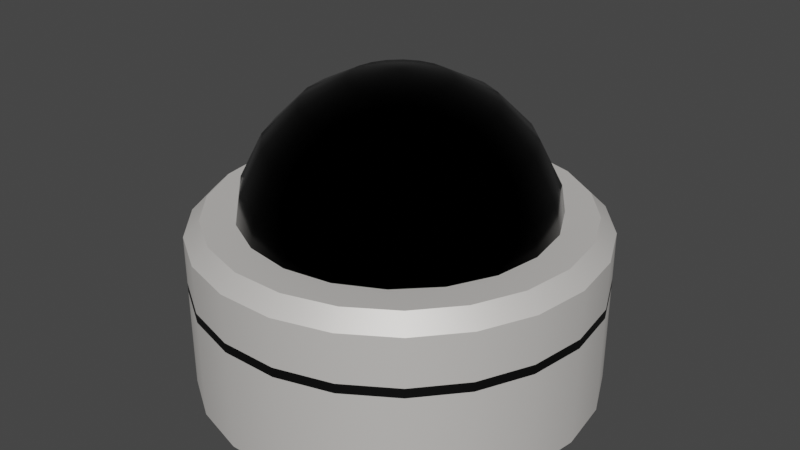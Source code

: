 # Source: FireAlarm2.blend  (saved by Blender 3.0.42; exported with 4.5.12 LTS)
import bpy
from mathutils import Matrix  # noqa: F401  (used for matrix-valued properties, if any)

bpy.ops.wm.read_factory_settings(use_empty=True)
scene = bpy.context.scene
scene.name = 'Scene'

# ---- collections
col_collection = bpy.data.collections.new('Collection'); scene.collection.children.link(col_collection)

# ---- materials (node trees are filled in below, after node groups)
mat_black_reflect = bpy.data.materials.new('black reflect')
mat_black_reflect.use_transparent_shadow = False
mat_black_reflect.diffuse_color = (0.0, 0.0, 0.0, 1.0)
mat_black_reflect.roughness = 0.2
mat_black_reflect.specular_intensity = 1.0
mat_black_reflect.metallic = 1.0
mat_metal_2 = bpy.data.materials.new('metal_2')
mat_metal_2.use_transparent_shadow = False
mat_metal_2.diffuse_color = (0.9082, 0.879, 0.8458, 1.0)
mat_metal_2.roughness = 0.5528
mat_metal_2.specular_intensity = 0.0
mat_metal_2.metallic = 0.5
mat_black_matt = bpy.data.materials.new('black matt')
mat_black_matt.use_transparent_shadow = False
mat_black_matt.diffuse_color = (0.03, 0.03, 0.03, 1.0)
mat_black_matt.roughness = 0.5528
mat_black_matt.specular_intensity = 1.0
mat_black_matt.metallic = 1.0

# ---- material node trees
mat_black_reflect.use_nodes = True; mat_black_reflect.node_tree.nodes.clear()
_N = mat_black_reflect.node_tree.nodes; _L = mat_black_reflect.node_tree.links
n0 = _N.new('ShaderNodeBsdfPrincipled'); n0.name = 'Principled BSDF'; n0.location = (10, 300)
n0.distribution = 'GGX'
n0.subsurface_method = 'RANDOM_WALK_SKIN'
n0.inputs[0].default_value = (0.0, 0.0, 0.0, 1.0)
n0.inputs[1].default_value = 1.0
n0.inputs[2].default_value = 0.2
n0.inputs[3].default_value = 1.45
n0.inputs[13].default_value = 1.0
n0.inputs[27].default_value = (0.0, 0.0, 0.0, 1.0)
n0.inputs[28].default_value = 1.0
n1 = _N.new('ShaderNodeOutputMaterial'); n1.name = 'Material Output'; n1.location = (300, 300)
n2 = _N.new('ShaderNodeNormalMap'); n2.name = 'Normal Map'; n2.location = (-300, -300)
n2.label = 'Normal/Map'
_L.new(n0.outputs[0], n1.inputs[0])
_L.new(n2.outputs[0], n0.inputs[5])
n1.is_active_output = True
mat_metal_2.use_nodes = True; mat_metal_2.node_tree.nodes.clear()
_N = mat_metal_2.node_tree.nodes; _L = mat_metal_2.node_tree.links
n0 = _N.new('ShaderNodeBsdfPrincipled'); n0.name = 'Principled BSDF'; n0.location = (10, 300)
n0.distribution = 'GGX'
n0.subsurface_method = 'RANDOM_WALK_SKIN'
n0.inputs[0].default_value = (0.9082, 0.879, 0.8458, 1.0)
n0.inputs[1].default_value = 0.5
n0.inputs[2].default_value = 0.5528
n0.inputs[3].default_value = 1.45
n0.inputs[13].default_value = 0.0
n0.inputs[27].default_value = (0.0, 0.0, 0.0, 1.0)
n0.inputs[28].default_value = 1.0
n1 = _N.new('ShaderNodeOutputMaterial'); n1.name = 'Material Output'; n1.location = (300, 300)
n2 = _N.new('ShaderNodeNormalMap'); n2.name = 'Normal Map'; n2.location = (-300, -300)
n2.label = 'Normal/Map'
_L.new(n0.outputs[0], n1.inputs[0])
_L.new(n2.outputs[0], n0.inputs[5])
n1.is_active_output = True
mat_black_matt.use_nodes = True; mat_black_matt.node_tree.nodes.clear()
_N = mat_black_matt.node_tree.nodes; _L = mat_black_matt.node_tree.links
n0 = _N.new('ShaderNodeBsdfPrincipled'); n0.name = 'Principled BSDF'; n0.location = (10, 300)
n0.distribution = 'GGX'
n0.subsurface_method = 'RANDOM_WALK_SKIN'
n0.inputs[0].default_value = (0.03, 0.03, 0.03, 1.0)
n0.inputs[1].default_value = 1.0
n0.inputs[2].default_value = 0.5528
n0.inputs[3].default_value = 1.45
n0.inputs[13].default_value = 1.0
n0.inputs[27].default_value = (0.0, 0.0, 0.0, 1.0)
n0.inputs[28].default_value = 1.0
n1 = _N.new('ShaderNodeOutputMaterial'); n1.name = 'Material Output'; n1.location = (300, 300)
n2 = _N.new('ShaderNodeNormalMap'); n2.name = 'Normal Map'; n2.location = (-300, -300)
n2.label = 'Normal/Map'
_L.new(n0.outputs[0], n1.inputs[0])
_L.new(n2.outputs[0], n0.inputs[5])
n1.is_active_output = True

# ---- world
world_world = bpy.data.worlds.new('World'); scene.world = world_world
world_world.use_nodes = True; world_world.node_tree.nodes.clear()
_N = world_world.node_tree.nodes; _L = world_world.node_tree.links
n0 = _N.new('ShaderNodeOutputWorld'); n0.name = 'World Output'; n0.location = (300, 300)
n1 = _N.new('ShaderNodeBackground'); n1.name = 'Background'; n1.location = (10, 300)
n1.inputs[0].default_value = (0.05088, 0.05088, 0.05088, 1.0)
_L.new(n1.outputs[0], n0.inputs[0])
n0.is_active_output = True
world_world.color = (0.05088, 0.05088, 0.05088)
world_world.use_sun_shadow = False
world_world.sun_shadow_jitter_overblur = 0.0

# ---- meshes
me_mesh_769 = bpy.data.meshes.new('Mesh.769')
me_mesh_769.from_pydata([(0.03244, -0.02541, 10.67), (5.439, -0.02541, 5.26), (5.175, 1.645, 5.26), (4.407, 3.153, 5.26), (3.211, 4.349, 5.26), (1.703, 5.117, 5.26), (0.03244, 5.382, 5.26), (-1.638, 5.117, 5.26), (-3.146, 4.349, 5.26), (-4.342, 3.153, 5.26), (-5.11, 1.645, 5.26), (-5.374, -0.02541, 5.26), (-5.11, -1.696, 5.26), (-4.342, -3.204, 5.26), (-3.146, -4.4, 5.26), (-1.638, -5.168, 5.26), (0.03244, -5.432, 5.26), (1.703, -5.168, 5.26), (3.211, -4.4, 5.26), (4.407, -3.204, 5.26), (5.175, -1.696, 5.26), (5.175, -0.02541, 6.931), (4.923, 1.564, 6.931), (4.193, 2.997, 6.931), (3.055, 4.135, 6.931), (1.621, 4.865, 6.931), (0.03244, 5.117, 6.931), (-1.557, 4.865, 6.931), (-2.99, 4.135, 6.931), (-4.128, 2.997, 6.931), (-4.858, 1.564, 6.931), (-5.11, -0.02541, 6.931), (-4.858, -1.614, 6.931), (-4.128, -3.048, 6.931), (-2.99, -4.186, 6.931), (-1.557, -4.916, 6.931), (0.03244, -5.168, 6.931), (1.621, -4.916, 6.931), (3.055, -4.186, 6.931), (4.193, -3.048, 6.931), (4.923, -1.614, 6.931), (4.407, -0.02541, 8.438), (4.193, 1.326, 8.438), (3.571, 2.546, 8.438), (2.604, 3.513, 8.438), (1.384, 4.135, 8.438), (0.03244, 4.349, 8.438), (-1.319, 4.135, 8.438), (-2.539, 3.513, 8.438), (-3.506, 2.546, 8.438), (-4.128, 1.326, 8.438), (-4.342, -0.02541, 8.438), (-4.128, -1.377, 8.438), (-3.506, -2.597, 8.438), (-2.539, -3.564, 8.438), (-1.319, -4.186, 8.438), (0.03244, -4.4, 8.438), (1.384, -4.186, 8.438), (2.604, -3.564, 8.438), (3.571, -2.597, 8.438), (4.193, -1.377, 8.438), (3.211, -0.02541, 9.634), (3.055, 0.9567, 9.634), (2.604, 1.843, 9.634), (1.9, 2.546, 9.634), (1.015, 2.997, 9.634), (0.03244, 3.153, 9.634), (-0.9497, 2.997, 9.634), (-1.836, 2.546, 9.634), (-2.539, 1.843, 9.634), (-2.99, 0.9567, 9.634), (-3.146, -0.02541, 9.634), (-2.99, -1.008, 9.634), (-2.539, -1.893, 9.634), (-1.836, -2.597, 9.634), (-0.9497, -3.048, 9.634), (0.03244, -3.204, 9.634), (1.015, -3.048, 9.634), (1.9, -2.597, 9.634), (2.604, -1.893, 9.634), (3.055, -1.008, 9.634), (1.703, -0.02541, 10.4), (1.621, 0.4909, 10.4), (1.384, 0.9567, 10.4), (1.015, 1.326, 10.4), (0.5488, 1.564, 10.4), (0.03244, 1.645, 10.4), (-0.4839, 1.564, 10.4), (-0.9497, 1.326, 10.4), (-1.319, 0.9567, 10.4), (-1.557, 0.4909, 10.4), (-1.638, -0.02541, 10.4), (-1.557, -0.5417, 10.4), (-1.319, -1.008, 10.4), (-0.9497, -1.377, 10.4), (-0.4839, -1.614, 10.4), (0.03244, -1.696, 10.4), (0.5488, -1.614, 10.4), (1.015, -1.377, 10.4), (1.384, -1.008, 10.4), (1.621, -0.5417, 10.4), (0.03244, -0.02541, 6.0), (-6.122, -1.833, 6.0), (-6.918, -0.02541, -4.779e-07), (-6.636, 1.933, -3.924e-07), (-5.814, 3.732, -3.137e-07), (-4.519, 5.227, -2.484e-07), (-2.855, 6.297, -2.016e-07), (-0.9567, 6.854, 2.996e-07), (1.022, 6.854, 2.996e-07), (2.92, 6.297, 2.752e-07), (4.584, 5.227, 7.053e-07), (5.879, 3.732, 6.4e-07), (6.701, 1.933, 5.613e-07), (6.982, -0.02541, 4.757e-07), (6.701, -1.983, 3.901e-07), (5.879, -3.783, 3.115e-07), (4.584, -5.278, 2.461e-07), (2.92, -6.347, -2.775e-07), (1.022, -6.905, -3.018e-07), (-0.9567, -6.905, -3.018e-07), (-2.855, -6.347, -7.543e-07), (-4.519, -5.278, -7.075e-07), (-5.814, -3.783, -6.422e-07), (-6.636, -1.983, -5.635e-07), (-6.122, 1.782, 6.0), (-6.918, -0.02541, 5.47), (-5.364, 3.443, 6.0), (-6.636, 1.933, 5.47), (-6.636, -1.983, 5.47), (-4.168, 4.822, 6.0), (-5.814, 3.732, 5.47), (-2.632, 5.809, 6.0), (-4.519, 5.227, 5.47), (-0.8805, 6.324, 6.0), (-2.855, 6.297, 5.47), (0.9453, 6.324, 6.0), (-0.9567, 6.854, 5.47), (1.022, 6.854, 5.47), (2.697, 5.809, 6.0), (4.233, 4.822, 6.0), (2.92, 6.297, 5.47), (4.584, 5.227, 5.47), (5.429, 3.443, 6.0), (6.187, 1.782, 6.0), (5.879, 3.732, 5.47), (6.701, 1.933, 5.47), (6.447, -0.02541, 6.0), (6.982, -0.02541, 5.47), (6.187, -1.833, 6.0), (4.233, -4.873, 6.0), (5.429, -3.493, 6.0), (6.701, -1.983, 5.47), (2.697, -5.86, 6.0), (4.584, -5.278, 5.47), (5.879, -3.783, 5.47), (2.92, -6.347, 5.47), (0.9453, -6.375, 6.0), (-2.632, -5.86, 6.0), (1.022, -6.905, 5.47), (-0.8805, -6.375, 6.0), (-2.855, -6.347, 5.47), (-4.168, -4.873, 6.0), (-0.9567, -6.905, 5.47), (-4.519, -5.278, 5.47), (-5.364, -3.493, 6.0), (-6.382, -0.02541, 6.0), (-5.814, -3.783, 5.47), (-6.918, -0.02541, 3.481), (-6.918, -0.02541, 3.808), (-6.636, 1.933, 3.481), (-6.636, 1.933, 3.808), (-5.814, 3.732, 3.481), (-5.814, 3.732, 3.808), (-4.519, 5.227, 3.481), (-4.519, 5.227, 3.808), (-2.855, 6.297, 3.481), (-2.855, 6.297, 3.808), (-0.9567, 6.854, 3.481), (-0.9567, 6.854, 3.808), (1.022, 6.854, 3.481), (1.022, 6.854, 3.808), (2.92, 6.297, 3.481), (2.92, 6.297, 3.808), (4.584, 5.227, 3.481), (4.584, 5.227, 3.808), (5.879, 3.732, 3.481), (5.879, 3.732, 3.808), (6.701, 1.933, 3.481), (6.701, 1.933, 3.808), (6.982, -0.02541, 3.481), (6.982, -0.02541, 3.808), (6.701, -1.983, 3.481), (6.701, -1.983, 3.808), (5.879, -3.783, 3.481), (5.879, -3.783, 3.808), (4.584, -5.278, 3.481), (4.584, -5.278, 3.808), (2.92, -6.347, 3.481), (2.92, -6.347, 3.808), (1.022, -6.905, 3.481), (1.022, -6.905, 3.808), (-0.9567, -6.905, 3.481), (-0.9567, -6.905, 3.808), (-2.855, -6.347, 3.481), (-2.855, -6.347, 3.808), (-4.519, -5.278, 3.481), (-4.519, -5.278, 3.808), (-5.814, -3.783, 3.481), (-5.814, -3.783, 3.808), (-6.636, -1.983, 3.481), (-6.636, -1.983, 3.808), (0.03244, -0.02541, 5.26), (3.725e-09, -1.863e-09, -8.142e-17)], [], [(213, 104, 105), (213, 103, 104), (213, 124, 103), (213, 123, 124), (213, 122, 123), (213, 121, 122), (213, 120, 121), (213, 119, 120), (213, 118, 119), (213, 117, 118), (213, 116, 117), (213, 115, 116), (213, 114, 115), (212, 7, 6), (212, 8, 7), (212, 9, 8), (212, 10, 9), (212, 11, 10), (212, 12, 11), (212, 13, 12), (212, 14, 13), (212, 15, 14), (212, 16, 15), (212, 17, 16), (2, 22, 21, 1), (3, 23, 22, 2), (4, 24, 23, 3), (5, 25, 24, 4), (6, 26, 25, 5), (7, 27, 26, 6), (8, 28, 27, 7), (9, 29, 28, 8), (10, 30, 29, 9), (11, 31, 30, 10), (12, 32, 31, 11), (13, 33, 32, 12), (14, 34, 33, 13), (15, 35, 34, 14), (16, 36, 35, 15), (17, 37, 36, 16), (18, 38, 37, 17), (19, 39, 38, 18), (20, 40, 39, 19), (1, 21, 40, 20), (22, 42, 41, 21), (23, 43, 42, 22), (24, 44, 43, 23), (25, 45, 44, 24), (26, 46, 45, 25), (27, 47, 46, 26), (28, 48, 47, 27), (29, 49, 48, 28), (30, 50, 49, 29), (31, 51, 50, 30), (32, 52, 51, 31), (33, 53, 52, 32), (34, 54, 53, 33), (35, 55, 54, 34), (36, 56, 55, 35), (37, 57, 56, 36), (38, 58, 57, 37), (39, 59, 58, 38), (40, 60, 59, 39), (21, 41, 60, 40), (42, 62, 61, 41), (43, 63, 62, 42), (44, 64, 63, 43), (45, 65, 64, 44), (46, 66, 65, 45), (47, 67, 66, 46), (48, 68, 67, 47), (49, 69, 68, 48), (50, 70, 69, 49), (51, 71, 70, 50), (52, 72, 71, 51), (53, 73, 72, 52), (54, 74, 73, 53), (55, 75, 74, 54), (56, 76, 75, 55), (57, 77, 76, 56), (58, 78, 77, 57), (59, 79, 78, 58), (60, 80, 79, 59), (41, 61, 80, 60), (62, 82, 81, 61), (63, 83, 82, 62), (64, 84, 83, 63), (65, 85, 84, 64), (66, 86, 85, 65), (67, 87, 86, 66), (68, 88, 87, 67), (69, 89, 88, 68), (70, 90, 89, 69), (71, 91, 90, 70), (72, 92, 91, 71), (73, 93, 92, 72), (74, 94, 93, 73), (75, 95, 94, 74), (76, 96, 95, 75), (77, 97, 96, 76), (78, 98, 97, 77), (79, 99, 98, 78), (80, 100, 99, 79), (61, 81, 100, 80), (0, 81, 82), (0, 82, 83), (0, 83, 84), (0, 84, 85), (0, 85, 86), (0, 86, 87), (0, 87, 88), (0, 88, 89), (0, 89, 90), (0, 90, 91), (0, 91, 92), (0, 92, 93), (0, 93, 94), (0, 94, 95), (0, 95, 96), (0, 96, 97), (0, 97, 98), (0, 98, 99), (0, 99, 100), (0, 100, 81), (125, 166, 101), (128, 171, 169, 126), (125, 128, 126, 166), (127, 125, 101), (131, 173, 171, 128), (127, 131, 128, 125), (130, 127, 101), (133, 175, 173, 131), (130, 133, 131, 127), (132, 130, 101), (135, 177, 175, 133), (132, 135, 133, 130), (134, 132, 101), (137, 179, 177, 135), (134, 137, 135, 132), (136, 134, 101), (138, 181, 179, 137), (136, 138, 137, 134), (139, 136, 101), (141, 183, 181, 138), (139, 141, 138, 136), (140, 139, 101), (142, 185, 183, 141), (140, 142, 141, 139), (143, 140, 101), (145, 187, 185, 142), (143, 145, 142, 140), (144, 143, 101), (146, 189, 187, 145), (144, 146, 145, 143), (147, 144, 101), (148, 191, 189, 146), (147, 148, 146, 144), (149, 147, 101), (152, 193, 191, 148), (149, 152, 148, 147), (151, 149, 101), (155, 195, 193, 152), (151, 155, 152, 149), (150, 151, 101), (154, 197, 195, 155), (150, 154, 155, 151), (153, 150, 101), (156, 199, 197, 154), (153, 156, 154, 150), (157, 153, 101), (159, 201, 199, 156), (157, 159, 156, 153), (160, 157, 101), (163, 203, 201, 159), (160, 163, 159, 157), (158, 160, 101), (161, 205, 203, 163), (158, 161, 163, 160), (162, 158, 101), (164, 207, 205, 161), (162, 164, 161, 158), (165, 162, 101), (167, 209, 207, 164), (165, 167, 164, 162), (102, 165, 101), (129, 211, 209, 167), (102, 129, 167, 165), (166, 102, 101), (126, 169, 211, 129), (166, 126, 129, 102), (171, 170, 168, 169), (170, 104, 103, 168), (173, 172, 170, 171), (172, 105, 104, 170), (175, 174, 172, 173), (174, 106, 105, 172), (177, 176, 174, 175), (176, 107, 106, 174), (179, 178, 176, 177), (178, 108, 107, 176), (181, 180, 178, 179), (180, 109, 108, 178), (183, 182, 180, 181), (182, 110, 109, 180), (185, 184, 182, 183), (184, 111, 110, 182), (187, 186, 184, 185), (186, 112, 111, 184), (189, 188, 186, 187), (188, 113, 112, 186), (191, 190, 188, 189), (190, 114, 113, 188), (193, 192, 190, 191), (192, 115, 114, 190), (195, 194, 192, 193), (194, 116, 115, 192), (197, 196, 194, 195), (196, 117, 116, 194), (199, 198, 196, 197), (198, 118, 117, 196), (201, 200, 198, 199), (200, 119, 118, 198), (203, 202, 200, 201), (202, 120, 119, 200), (205, 204, 202, 203), (204, 121, 120, 202), (207, 206, 204, 205), (206, 122, 121, 204), (209, 208, 206, 207), (208, 123, 122, 206), (211, 210, 208, 209), (210, 124, 123, 208), (169, 168, 210, 211), (168, 103, 124, 210), (212, 18, 17), (212, 19, 18), (212, 20, 19), (212, 1, 20), (212, 2, 1), (212, 3, 2), (212, 4, 3), (212, 5, 4), (212, 6, 5), (213, 113, 114), (213, 112, 113), (213, 111, 112), (213, 110, 111), (213, 109, 110), (213, 108, 109), (213, 107, 108), (213, 106, 107), (213, 105, 106)])
me_mesh_769.polygons.foreach_set('use_smooth', [True] * 252)
me_mesh_769.polygons.foreach_set('material_index', [0, 0, 0, 0, 0, 0, 0, 0, 0, 0, 0, 0, 0, 0, 0, 0, 0, 0, 0, 0, 0, 0, 0, 0, 0, 0, 0, 0, 0, 0, 0, 0, 0, 0, 0, 0, 0, 0, 0, 0, 0, 0, 0, 0, 0, 0, 0, 0, 0, 0, 0, 0, 0, 0, 0, 0, 0, 0, 0, 0, 0, 0, 0, 0, 0, 0, 0, 0, 0, 0, 0, 0, 0, 0, 0, 0, 0, 0, 0, 0, 0, 0, 0, 0, 0, 0, 0, 0, 0, 0, 0, 0, 0, 0, 0, 0, 0, 0, 0, 0, 0, 0, 0, 0, 0, 0, 0, 0, 0, 0, 0, 0, 0, 0, 0, 0, 0, 0, 0, 0, 0, 0, 0, 0, 1, 1, 1, 1, 1, 1, 1, 1, 1, 1, 1, 1, 1, 1, 1, 1, 1, 1, 1, 1, 1, 1, 1, 1, 1, 1, 1, 1, 1, 1, 1, 1, 1, 1, 1, 1, 1, 1, 1, 1, 1, 1, 1, 1, 1, 1, 1, 1, 1, 1, 1, 1, 1, 1, 1, 1, 1, 1, 1, 1, 1, 1, 1, 1, 1, 1, 2, 1, 2, 1, 2, 1, 2, 1, 2, 1, 2, 1, 2, 1, 2, 1, 2, 1, 2, 1, 2, 1, 2, 1, 2, 1, 2, 1, 2, 1, 2, 1, 2, 1, 2, 1, 2, 1, 2, 1, 2, 1, 2, 1, 0, 0, 0, 0, 0, 0, 0, 0, 0, 0, 0, 0, 0, 0, 0, 0, 0, 0])
_k = set([(1, 2), (1, 20), (2, 3), (3, 4), (4, 5), (5, 6), (6, 7), (7, 8), (8, 9), (9, 10), (10, 11), (11, 12), (12, 13), (13, 14), (14, 15), (15, 16), (16, 17), (17, 18), (18, 19), (19, 20), (102, 165), (102, 166), (103, 104), (103, 124), (104, 105), (105, 106), (106, 107), (107, 108), (108, 109), (109, 110), (110, 111), (111, 112), (112, 113), (113, 114), (114, 115), (115, 116), (116, 117), (117, 118), (118, 119), (119, 120), (120, 121), (121, 122), (122, 123), (123, 124), (125, 127), (125, 166), (126, 128), (126, 129), (127, 130), (128, 131), (129, 167), (130, 132), (131, 133), (132, 134), (133, 135), (134, 136), (135, 137), (136, 139), (137, 138), (138, 141), (139, 140), (140, 143), (141, 142), (142, 145), (143, 144), (144, 147), (145, 146), (146, 148), (147, 149), (148, 152), (149, 151), (150, 151), (150, 153), (152, 155), (153, 157), (154, 155), (154, 156), (156, 159), (157, 160), (158, 160), (158, 162), (159, 163), (161, 163), (161, 164), (162, 165), (164, 167)])
me_mesh_769.attributes.new('sharp_edge', 'BOOLEAN', 'EDGE').data.foreach_set('value', [ (min(e.vertices), max(e.vertices)) in _k for e in me_mesh_769.edges])
_uv = me_mesh_769.uv_layers.new(name='UVW')
_uv.uv.foreach_set('vector', [0.148, 0.3376, 0.02025, 0.3577, 0.07937, 0.2269, 0.1169, 0.4444, 0.0, 0.5, 0.02025, 0.3577, 0.1169, 0.5556, 0.02025, 0.6423, 0.0, 0.5, 0.148, 0.6624, 0.07937, 0.7731, 0.02025, 0.6423, 0.2075, 0.756, 0.1726, 0.8818, 0.07937, 0.7731, 0.2908, 0.8289, 0.2923, 0.9595, 0.1726, 0.8818, 0.391, 0.8751, 0.4288, 1.0, 0.2923, 0.9595, 0.5, 0.891, 0.5712, 1.0, 0.4288, 1.0, 0.609, 0.8751, 0.7077, 0.9595, 0.5712, 1.0, 0.7092, 0.8289, 0.8274, 0.8818, 0.7077, 0.9595, 0.7925, 0.756, 0.9206, 0.7731, 0.8274, 0.8818, 0.852, 0.6624, 0.9797, 0.6423, 0.9206, 0.7731, 0.8831, 0.5556, 1.0, 0.5, 0.9797, 0.6423, 0.8508, 0.5556, 0.9755, 0.6545, 1.0, 0.5, 0.8164, 0.6612, 0.9045, 0.7939, 0.9755, 0.6545, 0.7511, 0.7511, 0.7939, 0.9045, 0.9045, 0.7939, 0.6612, 0.8164, 0.6545, 0.9755, 0.7939, 0.9045, 0.5556, 0.8508, 0.5, 1.0, 0.6545, 0.9755, 0.4444, 0.8508, 0.3455, 0.9755, 0.5, 1.0, 0.3388, 0.8164, 0.2061, 0.9045, 0.3455, 0.9755, 0.2489, 0.7511, 0.09549, 0.7939, 0.2061, 0.9045, 0.1836, 0.6612, 0.02447, 0.6545, 0.09549, 0.7939, 0.1492, 0.5556, 0.0, 0.5, 0.02447, 0.6545, 0.1492, 0.4444, 0.02447, 0.3455, 0.0, 0.5, 0.05, 0.5, 0.05, 0.6, 0.0, 0.6, 0.0, 0.5, 0.1, 0.5, 0.1, 0.6, 0.05, 0.6, 0.05, 0.5, 0.15, 0.5, 0.15, 0.6, 0.1, 0.6, 0.1, 0.5, 0.2, 0.5, 0.2, 0.6, 0.15, 0.6, 0.15, 0.5, 0.25, 0.5, 0.25, 0.6, 0.2, 0.6, 0.2, 0.5, 0.3, 0.5, 0.3, 0.6, 0.25, 0.6, 0.25, 0.5, 0.35, 0.5, 0.35, 0.6, 0.3, 0.6, 0.3, 0.5, 0.4, 0.5, 0.4, 0.6, 0.35, 0.6, 0.35, 0.5, 0.45, 0.5, 0.45, 0.6, 0.4, 0.6, 0.4, 0.5, 0.5, 0.5, 0.5, 0.6, 0.45, 0.6, 0.45, 0.5, 0.55, 0.5, 0.55, 0.6, 0.5, 0.6, 0.5, 0.5, 0.6, 0.5, 0.6, 0.6, 0.55, 0.6, 0.55, 0.5, 0.65, 0.5, 0.65, 0.6, 0.6, 0.6, 0.6, 0.5, 0.7, 0.5, 0.7, 0.6, 0.65, 0.6, 0.65, 0.5, 0.75, 0.5, 0.75, 0.6, 0.7, 0.6, 0.7, 0.5, 0.8, 0.5, 0.8, 0.6, 0.75, 0.6, 0.75, 0.5, 0.85, 0.5, 0.85, 0.6, 0.8, 0.6, 0.8, 0.5, 0.9, 0.5, 0.9, 0.6, 0.85, 0.6, 0.85, 0.5, 0.95, 0.5, 0.95, 0.6, 0.9, 0.6, 0.9, 0.5, 1.0, 0.5, 1.0, 0.6, 0.95, 0.6, 0.95, 0.5, 0.05, 0.6, 0.05, 0.7, 0.0, 0.7, 0.0, 0.6, 0.1, 0.6, 0.1, 0.7, 0.05, 0.7, 0.05, 0.6, 0.15, 0.6, 0.15, 0.7, 0.1, 0.7, 0.1, 0.6, 0.2, 0.6, 0.2, 0.7, 0.15, 0.7, 0.15, 0.6, 0.25, 0.6, 0.25, 0.7, 0.2, 0.7, 0.2, 0.6, 0.3, 0.6, 0.3, 0.7, 0.25, 0.7, 0.25, 0.6, 0.35, 0.6, 0.35, 0.7, 0.3, 0.7, 0.3, 0.6, 0.4, 0.6, 0.4, 0.7, 0.35, 0.7, 0.35, 0.6, 0.45, 0.6, 0.45, 0.7, 0.4, 0.7, 0.4, 0.6, 0.5, 0.6, 0.5, 0.7, 0.45, 0.7, 0.45, 0.6, 0.55, 0.6, 0.55, 0.7, 0.5, 0.7, 0.5, 0.6, 0.6, 0.6, 0.6, 0.7, 0.55, 0.7, 0.55, 0.6, 0.65, 0.6, 0.65, 0.7, 0.6, 0.7, 0.6, 0.6, 0.7, 0.6, 0.7, 0.7, 0.65, 0.7, 0.65, 0.6, 0.75, 0.6, 0.75, 0.7, 0.7, 0.7, 0.7, 0.6, 0.8, 0.6, 0.8, 0.7, 0.75, 0.7, 0.75, 0.6, 0.85, 0.6, 0.85, 0.7, 0.8, 0.7, 0.8, 0.6, 0.9, 0.6, 0.9, 0.7, 0.85, 0.7, 0.85, 0.6, 0.95, 0.6, 0.95, 0.7, 0.9, 0.7, 0.9, 0.6, 1.0, 0.6, 1.0, 0.7, 0.95, 0.7, 0.95, 0.6, 0.05, 0.7, 0.05, 0.8, 0.0, 0.8, 0.0, 0.7, 0.1, 0.7, 0.1, 0.8, 0.05, 0.8, 0.05, 0.7, 0.15, 0.7, 0.15, 0.8, 0.1, 0.8, 0.1, 0.7, 0.2, 0.7, 0.2, 0.8, 0.15, 0.8, 0.15, 0.7, 0.25, 0.7, 0.25, 0.8, 0.2, 0.8, 0.2, 0.7, 0.3, 0.7, 0.3, 0.8, 0.25, 0.8, 0.25, 0.7, 0.35, 0.7, 0.35, 0.8, 0.3, 0.8, 0.3, 0.7, 0.4, 0.7, 0.4, 0.8, 0.35, 0.8, 0.35, 0.7, 0.45, 0.7, 0.45, 0.8, 0.4, 0.8, 0.4, 0.7, 0.5, 0.7, 0.5, 0.8, 0.45, 0.8, 0.45, 0.7, 0.55, 0.7, 0.55, 0.8, 0.5, 0.8, 0.5, 0.7, 0.6, 0.7, 0.6, 0.8, 0.55, 0.8, 0.55, 0.7, 0.65, 0.7, 0.65, 0.8, 0.6, 0.8, 0.6, 0.7, 0.7, 0.7, 0.7, 0.8, 0.65, 0.8, 0.65, 0.7, 0.75, 0.7, 0.75, 0.8, 0.7, 0.8, 0.7, 0.7, 0.8, 0.7, 0.8, 0.8, 0.75, 0.8, 0.75, 0.7, 0.85, 0.7, 0.85, 0.8, 0.8, 0.8, 0.8, 0.7, 0.9, 0.7, 0.9, 0.8, 0.85, 0.8, 0.85, 0.7, 0.95, 0.7, 0.95, 0.8, 0.9, 0.8, 0.9, 0.7, 1.0, 0.7, 1.0, 0.8, 0.95, 0.8, 0.95, 0.7, 0.05, 0.8, 0.05, 0.9, 0.0, 0.9, 0.0, 0.8, 0.1, 0.8, 0.1, 0.9, 0.05, 0.9, 0.05, 0.8, 0.15, 0.8, 0.15, 0.9, 0.1, 0.9, 0.1, 0.8, 0.2, 0.8, 0.2, 0.9, 0.15, 0.9, 0.15, 0.8, 0.25, 0.8, 0.25, 0.9, 0.2, 0.9, 0.2, 0.8, 0.3, 0.8, 0.3, 0.9, 0.25, 0.9, 0.25, 0.8, 0.35, 0.8, 0.35, 0.9, 0.3, 0.9, 0.3, 0.8, 0.4, 0.8, 0.4, 0.9, 0.35, 0.9, 0.35, 0.8, 0.45, 0.8, 0.45, 0.9, 0.4, 0.9, 0.4, 0.8, 0.5, 0.8, 0.5, 0.9, 0.45, 0.9, 0.45, 0.8, 0.55, 0.8, 0.55, 0.9, 0.5, 0.9, 0.5, 0.8, 0.6, 0.8, 0.6, 0.9, 0.55, 0.9, 0.55, 0.8, 0.65, 0.8, 0.65, 0.9, 0.6, 0.9, 0.6, 0.8, 0.7, 0.8, 0.7, 0.9, 0.65, 0.9, 0.65, 0.8, 0.75, 0.8, 0.75, 0.9, 0.7, 0.9, 0.7, 0.8, 0.8, 0.8, 0.8, 0.9, 0.75, 0.9, 0.75, 0.8, 0.85, 0.8, 0.85, 0.9, 0.8, 0.9, 0.8, 0.8, 0.9, 0.8, 0.9, 0.9, 0.85, 0.9, 0.85, 0.8, 0.95, 0.8, 0.95, 0.9, 0.9, 0.9, 0.9, 0.8, 1.0, 0.8, 1.0, 0.9, 0.95, 0.9, 0.95, 0.8, 0.0, 1.0, 0.0, 0.9, 0.05, 0.9, 0.05, 1.0, 0.05, 0.9, 0.1, 0.9, 0.1, 1.0, 0.1, 0.9, 0.15, 0.9, 0.15, 1.0, 0.15, 0.9, 0.2, 0.9, 0.2, 1.0, 0.2, 0.9, 0.25, 0.9, 0.25, 1.0, 0.25, 0.9, 0.3, 0.9, 0.3, 1.0, 0.3, 0.9, 0.35, 0.9, 0.35, 1.0, 0.35, 0.9, 0.4, 0.9, 0.4, 1.0, 0.4, 0.9, 0.45, 0.9, 0.45, 1.0, 0.45, 0.9, 0.5, 0.9, 0.5, 1.0, 0.5, 0.9, 0.55, 0.9, 0.55, 1.0, 0.55, 0.9, 0.6, 0.9, 0.6, 1.0, 0.6, 0.9, 0.65, 0.9, 0.65, 1.0, 0.65, 0.9, 0.7, 0.9, 0.7, 1.0, 0.7, 0.9, 0.75, 0.9, 0.75, 1.0, 0.75, 0.9, 0.8, 0.9, 0.8, 1.0, 0.8, 0.9, 0.85, 0.9, 0.85, 1.0, 0.85, 0.9, 0.9, 0.9, 0.9, 1.0, 0.9, 0.9, 0.95, 0.9, 0.95, 1.0, 0.95, 0.9, 1.0, 0.9, 0.05721, 0.63, 0.03852, 0.5, 0.5, 0.5, 0.04545, 0.08833, 0.04545, 0.4925, 0.0, 0.4925, 0.0, 0.08833, 0.05721, 0.63, 0.5, 0.5883, 0.0, 0.5883, 0.03852, 0.5, 0.1118, 0.7495, 0.05721, 0.63, 0.5, 0.5, 0.09091, 0.08833, 0.09091, 0.4925, 0.04545, 0.4925, 0.04545, 0.08833, 0.1118, 0.7495, 0.5249, 0.5848, 0.04514, 0.7256, 0.05721, 0.63, 0.1978, 0.8488, 0.1118, 0.7495, 0.5, 0.5, 0.1364, 0.08833, 0.1364, 0.4925, 0.09091, 0.4925, 0.09091, 0.08833, 0.1978, 0.8488, 0.5478, 0.5743, 0.1271, 0.8446, 0.1118, 0.7495, 0.3083, 0.9198, 0.1978, 0.8488, 0.5, 0.5, 0.1818, 0.08833, 0.1818, 0.4925, 0.1364, 0.4925, 0.1364, 0.08833, 0.3083, 0.9198, 0.5668, 0.5578, 0.2393, 0.9357, 0.1978, 0.8488, 0.4343, 0.9568, 0.3083, 0.9198, 0.5, 0.5, 0.2273, 0.08833, 0.2273, 0.4925, 0.1818, 0.4925, 0.1818, 0.08833, 0.4343, 0.9568, 0.5804, 0.5367, 0.3726, 0.9915, 0.3083, 0.9198, 0.5657, 0.9568, 0.4343, 0.9568, 0.5, 0.5, 0.2727, 0.08833, 0.2727, 0.4925, 0.2273, 0.4925, 0.2273, 0.08833, 0.5657, 0.9568, 0.5874, 0.5126, 0.5163, 1.007, 0.4343, 0.9568, 0.6917, 0.9198, 0.5657, 0.9568, 0.5, 0.5, 0.3182, 0.08833, 0.3182, 0.4925, 0.2727, 0.4925, 0.2727, 0.08833, 0.6917, 0.9198, 0.5874, 0.4874, 0.6586, 0.9823, 0.5657, 0.9568, 0.8022, 0.8488, 0.6917, 0.9198, 0.5, 0.5, 0.3636, 0.08833, 0.3636, 0.4925, 0.3182, 0.4925, 0.3182, 0.08833, 0.8022, 0.8488, 0.5804, 0.4633, 0.7881, 0.9181, 0.6917, 0.9198, 0.8882, 0.7495, 0.8022, 0.8488, 0.5, 0.5, 0.4091, 0.08833, 0.4091, 0.4925, 0.3636, 0.4925, 0.3636, 0.08833, 0.8882, 0.7495, 0.5668, 0.4422, 0.8942, 0.82, 0.8022, 0.8488, 0.9428, 0.63, 0.8882, 0.7495, 0.5, 0.5, 0.4545, 0.08833, 0.4545, 0.4925, 0.4091, 0.4925, 0.4091, 0.08833, 0.9428, 0.63, 0.5478, 0.4257, 0.9684, 0.696, 0.8882, 0.7495, 0.9615, 0.5, 0.9428, 0.63, 0.5, 0.5, 0.5, 0.08833, 0.5, 0.4925, 0.4545, 0.4925, 0.4545, 0.08833, 0.9615, 0.5, 0.5249, 0.4152, 1.005, 0.5561, 0.9428, 0.63, 0.9428, 0.37, 0.9615, 0.5, 0.5, 0.5, 0.5455, 0.08833, 0.5455, 0.4925, 0.5, 0.4925, 0.5, 0.08833, 0.9428, 0.37, 0.5, 0.4117, 1.0, 0.4117, 0.9615, 0.5, 0.8882, 0.2505, 0.9428, 0.37, 0.5, 0.5, 0.5909, 0.08833, 0.5909, 0.4925, 0.5455, 0.4925, 0.5455, 0.08833, 0.8882, 0.2505, 0.4751, 0.4152, 0.9549, 0.2744, 0.9428, 0.37, 0.8022, 0.1512, 0.8882, 0.2505, 0.5, 0.5, 0.6364, 0.08833, 0.6364, 0.4925, 0.5909, 0.4925, 0.5909, 0.08833, 0.8022, 0.1512, 0.4522, 0.4257, 0.8729, 0.1554, 0.8882, 0.2505, 0.6917, 0.08022, 0.8022, 0.1512, 0.5, 0.5, 0.6818, 0.08833, 0.6818, 0.4925, 0.6364, 0.4925, 0.6364, 0.08833, 0.6917, 0.08022, 0.4332, 0.4422, 0.7607, 0.06428, 0.8022, 0.1512, 0.5657, 0.04322, 0.6917, 0.08022, 0.5, 0.5, 0.7273, 0.08833, 0.7273, 0.4925, 0.6818, 0.4925, 0.6818, 0.08833, 0.5657, 0.04322, 0.4196, 0.4633, 0.6274, 0.008489, 0.6917, 0.08022, 0.4343, 0.04322, 0.5657, 0.04322, 0.5, 0.5, 0.7727, 0.08833, 0.7727, 0.4925, 0.7273, 0.4925, 0.7273, 0.08833, 0.4343, 0.04322, 0.4126, 0.4874, 0.4837, -0.007482, 0.5657, 0.04322, 0.3083, 0.08022, 0.4343, 0.04322, 0.5, 0.5, 0.8182, 0.08833, 0.8182, 0.4925, 0.7727, 0.4925, 0.7727, 0.08833, 0.3083, 0.08022, 0.4126, 0.5126, 0.3414, 0.01766, 0.4343, 0.04322, 0.1978, 0.1512, 0.3083, 0.08022, 0.5, 0.5, 0.8636, 0.08833, 0.8636, 0.4925, 0.8182, 0.4925, 0.8182, 0.08833, 0.1978, 0.1512, 0.4196, 0.5367, 0.2119, 0.08188, 0.3083, 0.08022, 0.1118, 0.2505, 0.1978, 0.1512, 0.5, 0.5, 0.9091, 0.08833, 0.9091, 0.4925, 0.8636, 0.4925, 0.8636, 0.08833, 0.1118, 0.2505, 0.4332, 0.5578, 0.1058, 0.18, 0.1978, 0.1512, 0.05721, 0.37, 0.1118, 0.2505, 0.5, 0.5, 0.9545, 0.08833, 0.9545, 0.4925, 0.9091, 0.4925, 0.9091, 0.08833, 0.05721, 0.37, 0.4522, 0.5743, 0.03162, 0.304, 0.1118, 0.2505, 0.03852, 0.5, 0.05721, 0.37, 0.5, 0.5, 1.0, 0.08833, 1.0, 0.4925, 0.9545, 0.4925, 0.9545, 0.08833, 0.03852, 0.5, 0.4751, 0.5848, -0.004633, 0.4439, 0.05721, 0.37, 0.04545, 0.4925, 0.04545, 0.5958, 0.0, 0.5958, 0.0, 0.4925, 0.04545, 0.5958, 0.04545, 1.0, 0.0, 1.0, 0.0, 0.5958, 0.09091, 0.4925, 0.09091, 0.5958, 0.04545, 0.5958, 0.04545, 0.4925, 0.09091, 0.5958, 0.09091, 1.0, 0.04545, 1.0, 0.04545, 0.5958, 0.1364, 0.4925, 0.1364, 0.5958, 0.09091, 0.5958, 0.09091, 0.4925, 0.1364, 0.5958, 0.1364, 1.0, 0.09091, 1.0, 0.09091, 0.5958, 0.1818, 0.4925, 0.1818, 0.5958, 0.1364, 0.5958, 0.1364, 0.4925, 0.1818, 0.5958, 0.1818, 1.0, 0.1364, 1.0, 0.1364, 0.5958, 0.2273, 0.4925, 0.2273, 0.5958, 0.1818, 0.5958, 0.1818, 0.4925, 0.2273, 0.5958, 0.2273, 1.0, 0.1818, 1.0, 0.1818, 0.5958, 0.2727, 0.4925, 0.2727, 0.5958, 0.2273, 0.5958, 0.2273, 0.4925, 0.2727, 0.5958, 0.2727, 1.0, 0.2273, 1.0, 0.2273, 0.5958, 0.3182, 0.4925, 0.3182, 0.5958, 0.2727, 0.5958, 0.2727, 0.4925, 0.3182, 0.5958, 0.3182, 1.0, 0.2727, 1.0, 0.2727, 0.5958, 0.3636, 0.4925, 0.3636, 0.5958, 0.3182, 0.5958, 0.3182, 0.4925, 0.3636, 0.5958, 0.3636, 1.0, 0.3182, 1.0, 0.3182, 0.5958, 0.4091, 0.4925, 0.4091, 0.5958, 0.3636, 0.5958, 0.3636, 0.4925, 0.4091, 0.5958, 0.4091, 1.0, 0.3636, 1.0, 0.3636, 0.5958, 0.4545, 0.4925, 0.4545, 0.5958, 0.4091, 0.5958, 0.4091, 0.4925, 0.4545, 0.5958, 0.4545, 1.0, 0.4091, 1.0, 0.4091, 0.5958, 0.5, 0.4925, 0.5, 0.5958, 0.4545, 0.5958, 0.4545, 0.4925, 0.5, 0.5958, 0.5, 1.0, 0.4545, 1.0, 0.4545, 0.5958, 0.5455, 0.4925, 0.5455, 0.5958, 0.5, 0.5958, 0.5, 0.4925, 0.5455, 0.5958, 0.5455, 1.0, 0.5, 1.0, 0.5, 0.5958, 0.5909, 0.4925, 0.5909, 0.5958, 0.5455, 0.5958, 0.5455, 0.4925, 0.5909, 0.5958, 0.5909, 1.0, 0.5455, 1.0, 0.5455, 0.5958, 0.6364, 0.4925, 0.6364, 0.5958, 0.5909, 0.5958, 0.5909, 0.4925, 0.6364, 0.5958, 0.6364, 1.0, 0.5909, 1.0, 0.5909, 0.5958, 0.6818, 0.4925, 0.6818, 0.5958, 0.6364, 0.5958, 0.6364, 0.4925, 0.6818, 0.5958, 0.6818, 1.0, 0.6364, 1.0, 0.6364, 0.5958, 0.7273, 0.4925, 0.7273, 0.5958, 0.6818, 0.5958, 0.6818, 0.4925, 0.7273, 0.5958, 0.7273, 1.0, 0.6818, 1.0, 0.6818, 0.5958, 0.7727, 0.4925, 0.7727, 0.5958, 0.7273, 0.5958, 0.7273, 0.4925, 0.7727, 0.5958, 0.7727, 1.0, 0.7273, 1.0, 0.7273, 0.5958, 0.8182, 0.4925, 0.8182, 0.5958, 0.7727, 0.5958, 0.7727, 0.4925, 0.8182, 0.5958, 0.8182, 1.0, 0.7727, 1.0, 0.7727, 0.5958, 0.8636, 0.4925, 0.8636, 0.5958, 0.8182, 0.5958, 0.8182, 0.4925, 0.8636, 0.5958, 0.8636, 1.0, 0.8182, 1.0, 0.8182, 0.5958, 0.9091, 0.4925, 0.9091, 0.5958, 0.8636, 0.5958, 0.8636, 0.4925, 0.9091, 0.5958, 0.9091, 1.0, 0.8636, 1.0, 0.8636, 0.5958, 0.9545, 0.4925, 0.9545, 0.5958, 0.9091, 0.5958, 0.9091, 0.4925, 0.9545, 0.5958, 0.9545, 1.0, 0.9091, 1.0, 0.9091, 0.5958, 1.0, 0.4925, 1.0, 0.5958, 0.9545, 0.5958, 0.9545, 0.4925, 1.0, 0.5958, 1.0, 1.0, 0.9545, 1.0, 0.9545, 0.5958, 0.1836, 0.3388, 0.09549, 0.2061, 0.02447, 0.3455, 0.2489, 0.2489, 0.2061, 0.09549, 0.09549, 0.2061, 0.3388, 0.1836, 0.3455, 0.02447, 0.2061, 0.09549, 0.4444, 0.1492, 0.5, 0.0, 0.3455, 0.02447, 0.5556, 0.1492, 0.6545, 0.02447, 0.5, 0.0, 0.6612, 0.1836, 0.7939, 0.09549, 0.6545, 0.02447, 0.7511, 0.2489, 0.9045, 0.2061, 0.7939, 0.09549, 0.8164, 0.3388, 0.9755, 0.3455, 0.9045, 0.2061, 0.8508, 0.4444, 1.0, 0.5, 0.9755, 0.3455, 0.8831, 0.4444, 0.9797, 0.3577, 1.0, 0.5, 0.852, 0.3376, 0.9206, 0.2269, 0.9797, 0.3577, 0.7925, 0.244, 0.8274, 0.1182, 0.9206, 0.2269, 0.7092, 0.1711, 0.7077, 0.04051, 0.8274, 0.1182, 0.609, 0.1249, 0.5712, 0.0, 0.7077, 0.04051, 0.5, 0.109, 0.4288, 0.0, 0.5712, 0.0, 0.391, 0.1249, 0.2923, 0.04051, 0.4288, 0.0, 0.2908, 0.1711, 0.1726, 0.1182, 0.2923, 0.04051, 0.2075, 0.244, 0.07937, 0.2269, 0.1726, 0.1182])
me_mesh_769.materials.append(mat_black_reflect)
me_mesh_769.materials.append(mat_metal_2)
me_mesh_769.materials.append(mat_black_matt)
me_mesh_769.use_remesh_fix_poles = True
me_mesh_769.use_remesh_preserve_attributes = False
me_mesh_769.update()
me_mesh_769.normals_split_custom_set([tuple(v) for v in zip(*[iter([7.89e-08, 4.364e-08, -1.0, 6.62e-08, 2.429e-08, -1.0, 5.806e-08, 6.401e-09, -1.0, 7.89e-08, 4.364e-08, -1.0, 6.893e-08, 4.373e-08, -1.0, 6.62e-08, 2.429e-08, -1.0, 7.89e-08, 4.364e-08, -1.0, 6.605e-08, 6.313e-08, -1.0, 6.893e-08, 4.373e-08, -1.0, 7.89e-08, 4.364e-08, -1.0, 5.781e-08, 8.09e-08, -1.0, 6.605e-08, 6.313e-08, -1.0, 7.89e-08, 4.364e-08, -1.0, 4.492e-08, 9.56e-08, -1.0, 5.781e-08, 8.09e-08, -1.0, 7.89e-08, 4.364e-08, -1.0, 1.398e-07, 5.594e-08, -1.0, 4.492e-08, 9.56e-08, -1.0, 7.89e-08, 4.364e-08, -1.0, 1.203e-07, 2.705e-08, -1.0, 1.398e-07, 5.594e-08, -1.0, 7.89e-08, 4.364e-08, -1.0, 4.169e-15, 4.371e-08, -1.0, 1.203e-07, 2.705e-08, -1.0, 7.89e-08, 4.364e-08, -1.0, 1.108e-07, 9.467e-08, -1.0, 4.169e-15, 4.371e-08, -1.0, 7.89e-08, 4.364e-08, -1.0, 1.365e-07, 7.196e-08, -1.0, 1.108e-07, 9.467e-08, -1.0, 7.89e-08, 4.364e-08, -1.0, 5.738e-08, 6.833e-09, -1.0, 1.365e-07, 7.196e-08, -1.0, 7.89e-08, 4.364e-08, -1.0, 6.547e-08, 2.448e-08, -1.0, 5.738e-08, 6.833e-09, -1.0, 7.89e-08, 4.364e-08, -1.0, 6.829e-08, 4.369e-08, -1.0, 6.547e-08, 2.448e-08, -1.0, 0.0, 0.0, -1.0, -1.32e-07, 0.0, -1.0, 0.0, 0.0, -1.0, 0.0, 0.0, -1.0, 1.583e-07, 0.0, -1.0, -1.32e-07, 0.0, -1.0, 0.0, 0.0, -1.0, 1.583e-07, 0.0, -1.0, 1.583e-07, 0.0, -1.0, 0.0, 0.0, -1.0, -1.583e-07, 0.0, -1.0, 1.583e-07, 0.0, -1.0, 0.0, 0.0, -1.0, 0.0, 0.0, -1.0, -1.583e-07, 0.0, -1.0, 0.0, 0.0, -1.0, 0.0, 0.0, -1.0, 0.0, 0.0, -1.0, 0.0, 0.0, -1.0, -5.278e-08, 0.0, -1.0, 0.0, 0.0, -1.0, 0.0, 0.0, -1.0, -1.508e-14, 0.0, -1.0, -5.278e-08, 0.0, -1.0, 0.0, 0.0, -1.0, -1.32e-07, 0.0, -1.0, -1.508e-14, 0.0, -1.0, 0.0, 0.0, -1.0, 0.0, 0.0, -1.0, -1.32e-07, 0.0, -1.0, 0.0, 0.0, -1.0, 1.32e-07, 0.0, -1.0, 0.0, 0.0, -1.0, 0.9393, 0.3052, 0.1564, 0.9045, 0.2939, 0.3092, 0.951, -4.672e-07, 0.3092, 0.9877, 1.951e-08, 0.1564, 0.7991, 0.5805, 0.1564, 0.7694, 0.559, 0.3092, 0.9045, 0.2939, 0.3092, 0.9393, 0.3052, 0.1564, 0.5805, 0.7991, 0.1564, 0.559, 0.7694, 0.3092, 0.7694, 0.559, 0.3092, 0.7991, 0.5805, 0.1564, 0.3052, 0.9393, 0.1564, 0.2939, 0.9045, 0.3092, 0.559, 0.7694, 0.3092, 0.5805, 0.7991, 0.1564, 2.926e-08, 0.9877, 0.1564, 3.982e-07, 0.951, 0.3092, 0.2939, 0.9045, 0.3092, 0.3052, 0.9393, 0.1564, -0.3052, 0.9393, 0.1564, -0.2939, 0.9045, 0.3092, 3.982e-07, 0.951, 0.3092, 2.926e-08, 0.9877, 0.1564, -0.5805, 0.7991, 0.1564, -0.559, 0.7694, 0.3092, -0.2939, 0.9045, 0.3092, -0.3052, 0.9393, 0.1564, -0.7991, 0.5805, 0.1564, -0.7694, 0.559, 0.3092, -0.559, 0.7694, 0.3092, -0.5805, 0.7991, 0.1564, -0.9393, 0.3052, 0.1564, -0.9045, 0.2939, 0.3092, -0.7694, 0.559, 0.3092, -0.7991, 0.5805, 0.1564, -0.9877, 4.389e-08, 0.1564, -0.951, 3.982e-07, 0.3092, -0.9045, 0.2939, 0.3092, -0.9393, 0.3052, 0.1564, -0.9393, -0.3052, 0.1564, -0.9045, -0.2939, 0.3092, -0.951, 3.982e-07, 0.3092, -0.9877, 4.389e-08, 0.1564, -0.7991, -0.5805, 0.1564, -0.7694, -0.559, 0.3092, -0.9045, -0.2939, 0.3092, -0.9393, -0.3052, 0.1564, -0.5805, -0.7991, 0.1564, -0.559, -0.7694, 0.3092, -0.7694, -0.559, 0.3092, -0.7991, -0.5805, 0.1564, -0.3052, -0.9393, 0.1564, -0.2939, -0.9045, 0.3092, -0.559, -0.7694, 0.3092, -0.5805, -0.7991, 0.1564, 9.754e-09, -0.9877, 0.1564, -3.788e-07, -0.951, 0.3092, -0.2939, -0.9045, 0.3092, -0.3052, -0.9393, 0.1564, 0.3052, -0.9393, 0.1564, 0.2939, -0.9045, 0.3092, -3.788e-07, -0.951, 0.3092, 9.754e-09, -0.9877, 0.1564, 0.5805, -0.7991, 0.1564, 0.559, -0.7694, 0.3092, 0.2939, -0.9045, 0.3092, 0.3052, -0.9393, 0.1564, 0.7991, -0.5805, 0.1564, 0.7694, -0.559, 0.3092, 0.559, -0.7694, 0.3092, 0.5805, -0.7991, 0.1564, 0.9393, -0.3052, 0.1564, 0.9045, -0.2939, 0.3092, 0.7694, -0.559, 0.3092, 0.7991, -0.5805, 0.1564, 0.9877, 1.951e-08, 0.1564, 0.951, -4.672e-07, 0.3092, 0.9045, -0.2939, 0.3092, 0.9393, -0.3052, 0.1564, 0.9045, 0.2939, 0.3092, 0.7692, 0.2499, 0.588, 0.8089, -8.955e-07, 0.588, 0.951, -4.672e-07, 0.3092, 0.7694, 0.559, 0.3092, 0.6544, 0.4754, 0.588, 0.7692, 0.2499, 0.588, 0.9045, 0.2939, 0.3092, 0.559, 0.7694, 0.3092, 0.4754, 0.6544, 0.588, 0.6544, 0.4754, 0.588, 0.7694, 0.559, 0.3092, 0.2939, 0.9045, 0.3092, 0.25, 0.7693, 0.588, 0.4754, 0.6544, 0.588, 0.559, 0.7694, 0.3092, 3.982e-07, 0.951, 0.3092, -6.646e-07, 0.8088, 0.588, 0.25, 0.7693, 0.588, 0.2939, 0.9045, 0.3092, -0.2939, 0.9045, 0.3092, -0.2499, 0.7692, 0.588, -6.646e-07, 0.8088, 0.588, 3.982e-07, 0.951, 0.3092, -0.559, 0.7694, 0.3092, -0.4754, 0.6544, 0.588, -0.2499, 0.7692, 0.588, -0.2939, 0.9045, 0.3092, -0.7694, 0.559, 0.3092, -0.6544, 0.4754, 0.588, -0.4754, 0.6544, 0.588, -0.559, 0.7694, 0.3092, -0.9045, 0.2939, 0.3092, -0.7693, 0.25, 0.588, -0.6544, 0.4754, 0.588, -0.7694, 0.559, 0.3092, -0.951, 3.982e-07, 0.3092, -0.8089, -6.682e-07, 0.588, -0.7693, 0.25, 0.588, -0.9045, 0.2939, 0.3092, -0.9045, -0.2939, 0.3092, -0.7692, -0.2499, 0.588, -0.8089, -6.682e-07, 0.588, -0.951, 3.982e-07, 0.3092, -0.7694, -0.559, 0.3092, -0.6544, -0.4754, 0.588, -0.7692, -0.2499, 0.588, -0.9045, -0.2939, 0.3092, -0.559, -0.7694, 0.3092, -0.4754, -0.6544, 0.588, -0.6544, -0.4754, 0.588, -0.7694, -0.559, 0.3092, -0.2939, -0.9045, 0.3092, -0.25, -0.7693, 0.588, -0.4754, -0.6544, 0.588, -0.559, -0.7694, 0.3092, -3.788e-07, -0.951, 0.3092, 6.621e-07, -0.8088, 0.588, -0.25, -0.7693, 0.588, -0.2939, -0.9045, 0.3092, 0.2939, -0.9045, 0.3092, 0.2499, -0.7692, 0.588, 6.621e-07, -0.8088, 0.588, -3.788e-07, -0.951, 0.3092, 0.559, -0.7694, 0.3092, 0.4754, -0.6544, 0.588, 0.2499, -0.7692, 0.588, 0.2939, -0.9045, 0.3092, 0.7694, -0.559, 0.3092, 0.6544, -0.4754, 0.588, 0.4754, -0.6544, 0.588, 0.559, -0.7694, 0.3092, 0.9045, -0.2939, 0.3092, 0.7693, -0.25, 0.588, 0.6544, -0.4754, 0.588, 0.7694, -0.559, 0.3092, 0.951, -4.672e-07, 0.3092, 0.8089, -8.955e-07, 0.588, 0.7693, -0.25, 0.588, 0.9045, -0.2939, 0.3092, 0.7692, 0.2499, 0.588, 0.5588, 0.1816, 0.8092, 0.5876, -1.22e-06, 0.8092, 0.8089, -8.955e-07, 0.588, 0.6544, 0.4754, 0.588, 0.4754, 0.3454, 0.8092, 0.5588, 0.1816, 0.8092, 0.7692, 0.2499, 0.588, 0.4754, 0.6544, 0.588, 0.3454, 0.4754, 0.8092, 0.4754, 0.3454, 0.8092, 0.6544, 0.4754, 0.588, 0.25, 0.7693, 0.588, 0.1816, 0.5588, 0.8092, 0.3454, 0.4754, 0.8092, 0.4754, 0.6544, 0.588, -6.646e-07, 0.8088, 0.588, 3.524e-07, 0.5876, 0.8092, 0.1816, 0.5588, 0.8092, 0.25, 0.7693, 0.588, -0.2499, 0.7692, 0.588, -0.1816, 0.5588, 0.8092, 3.524e-07, 0.5876, 0.8092, -6.646e-07, 0.8088, 0.588, -0.4754, 0.6544, 0.588, -0.3454, 0.4754, 0.8092, -0.1816, 0.5588, 0.8092, -0.2499, 0.7692, 0.588, -0.6544, 0.4754, 0.588, -0.4754, 0.3454, 0.8092, -0.3454, 0.4754, 0.8092, -0.4754, 0.6544, 0.588, -0.7693, 0.25, 0.588, -0.5588, 0.1816, 0.8092, -0.4754, 0.3454, 0.8092, -0.6544, 0.4754, 0.588, -0.8089, -6.682e-07, 0.588, -0.5876, 3.526e-07, 0.8092, -0.5588, 0.1816, 0.8092, -0.7693, 0.25, 0.588, -0.7692, -0.2499, 0.588, -0.5588, -0.1816, 0.8092, -0.5876, 3.526e-07, 0.8092, -0.8089, -6.682e-07, 0.588, -0.6544, -0.4754, 0.588, -0.4754, -0.3454, 0.8092, -0.5588, -0.1816, 0.8092, -0.7692, -0.2499, 0.588, -0.4754, -0.6544, 0.588, -0.3454, -0.4754, 0.8092, -0.4754, -0.3454, 0.8092, -0.6544, -0.4754, 0.588, -0.25, -0.7693, 0.588, -0.1816, -0.5588, 0.8092, -0.3454, -0.4754, 0.8092, -0.4754, -0.6544, 0.588, 6.621e-07, -0.8088, 0.588, -3.515e-07, -0.5876, 0.8092, -0.1816, -0.5588, 0.8092, -0.25, -0.7693, 0.588, 0.2499, -0.7692, 0.588, 0.1816, -0.5588, 0.8092, -3.515e-07, -0.5876, 0.8092, 6.621e-07, -0.8088, 0.588, 0.4754, -0.6544, 0.588, 0.3454, -0.4754, 0.8092, 0.1816, -0.5588, 0.8092, 0.2499, -0.7692, 0.588, 0.6544, -0.4754, 0.588, 0.4754, -0.3454, 0.8092, 0.3454, -0.4754, 0.8092, 0.4754, -0.6544, 0.588, 0.7693, -0.25, 0.588, 0.5588, -0.1816, 0.8092, 0.4754, -0.3454, 0.8092, 0.6544, -0.4754, 0.588, 0.8089, -8.955e-07, 0.588, 0.5876, -1.22e-06, 0.8092, 0.5588, -0.1816, 0.8092, 0.7693, -0.25, 0.588, 0.5588, 0.1816, 0.8092, 0.2937, 0.09544, 0.9511, 0.3089, -1.432e-06, 0.9511, 0.5876, -1.22e-06, 0.8092, 0.4754, 0.3454, 0.8092, 0.2499, 0.1815, 0.9511, 0.2937, 0.09544, 0.9511, 0.5588, 0.1816, 0.8092, 0.3454, 0.4754, 0.8092, 0.1815, 0.2499, 0.9511, 0.2499, 0.1815, 0.9511, 0.4754, 0.3454, 0.8092, 0.1816, 0.5588, 0.8092, 0.09544, 0.2937, 0.9511, 0.1815, 0.2499, 0.9511, 0.3454, 0.4754, 0.8092, 3.524e-07, 0.5876, 0.8092, -4.962e-07, 0.3089, 0.9511, 0.09544, 0.2937, 0.9511, 0.1816, 0.5588, 0.8092, -0.1816, 0.5588, 0.8092, -0.09544, 0.2937, 0.9511, -4.962e-07, 0.3089, 0.9511, 3.524e-07, 0.5876, 0.8092, -0.3454, 0.4754, 0.8092, -0.1815, 0.2499, 0.9511, -0.09544, 0.2937, 0.9511, -0.1816, 0.5588, 0.8092, -0.4754, 0.3454, 0.8092, -0.2499, 0.1815, 0.9511, -0.1815, 0.2499, 0.9511, -0.3454, 0.4754, 0.8092, -0.5588, 0.1816, 0.8092, -0.2937, 0.09544, 0.9511, -0.2499, 0.1815, 0.9511, -0.4754, 0.3454, 0.8092, -0.5876, 3.526e-07, 0.8092, -0.3089, -4.959e-07, 0.9511, -0.2937, 0.09544, 0.9511, -0.5588, 0.1816, 0.8092, -0.5588, -0.1816, 0.8092, -0.2937, -0.09544, 0.9511, -0.3089, -4.959e-07, 0.9511, -0.5876, 3.526e-07, 0.8092, -0.4754, -0.3454, 0.8092, -0.2499, -0.1815, 0.9511, -0.2937, -0.09544, 0.9511, -0.5588, -0.1816, 0.8092, -0.3454, -0.4754, 0.8092, -0.1815, -0.2499, 0.9511, -0.2499, -0.1815, 0.9511, -0.4754, -0.3454, 0.8092, -0.1816, -0.5588, 0.8092, -0.09544, -0.2937, 0.9511, -0.1815, -0.2499, 0.9511, -0.3454, -0.4754, 0.8092, -3.515e-07, -0.5876, 0.8092, 5.011e-07, -0.3089, 0.9511, -0.09544, -0.2937, 0.9511, -0.1816, -0.5588, 0.8092, 0.1816, -0.5588, 0.8092, 0.09544, -0.2937, 0.9511, 5.011e-07, -0.3089, 0.9511, -3.515e-07, -0.5876, 0.8092, 0.3454, -0.4754, 0.8092, 0.1815, -0.2499, 0.9511, 0.09544, -0.2937, 0.9511, 0.1816, -0.5588, 0.8092, 0.4754, -0.3454, 0.8092, 0.2499, -0.1815, 0.9511, 0.1815, -0.2499, 0.9511, 0.3454, -0.4754, 0.8092, 0.5588, -0.1816, 0.8092, 0.2937, -0.09544, 0.9511, 0.2499, -0.1815, 0.9511, 0.4754, -0.3454, 0.8092, 0.5876, -1.22e-06, 0.8092, 0.3089, -1.432e-06, 0.9511, 0.2937, -0.09544, 0.9511, 0.5588, -0.1816, 0.8092, 1.399e-08, 1.718e-08, 1.0, 0.3089, -1.432e-06, 0.9511, 0.2937, 0.09544, 0.9511, 1.399e-08, 1.718e-08, 1.0, 0.2937, 0.09544, 0.9511, 0.2499, 0.1815, 0.9511, 1.399e-08, 1.718e-08, 1.0, 0.2499, 0.1815, 0.9511, 0.1815, 0.2499, 0.9511, 1.399e-08, 1.718e-08, 1.0, 0.1815, 0.2499, 0.9511, 0.09544, 0.2937, 0.9511, 1.399e-08, 1.718e-08, 1.0, 0.09544, 0.2937, 0.9511, -4.962e-07, 0.3089, 0.9511, 1.399e-08, 1.718e-08, 1.0, -4.962e-07, 0.3089, 0.9511, -0.09544, 0.2937, 0.9511, 1.399e-08, 1.718e-08, 1.0, -0.09544, 0.2937, 0.9511, -0.1815, 0.2499, 0.9511, 1.399e-08, 1.718e-08, 1.0, -0.1815, 0.2499, 0.9511, -0.2499, 0.1815, 0.9511, 1.399e-08, 1.718e-08, 1.0, -0.2499, 0.1815, 0.9511, -0.2937, 0.09544, 0.9511, 1.399e-08, 1.718e-08, 1.0, -0.2937, 0.09544, 0.9511, -0.3089, -4.959e-07, 0.9511, 1.399e-08, 1.718e-08, 1.0, -0.3089, -4.959e-07, 0.9511, -0.2937, -0.09544, 0.9511, 1.399e-08, 1.718e-08, 1.0, -0.2937, -0.09544, 0.9511, -0.2499, -0.1815, 0.9511, 1.399e-08, 1.718e-08, 1.0, -0.2499, -0.1815, 0.9511, -0.1815, -0.2499, 0.9511, 1.399e-08, 1.718e-08, 1.0, -0.1815, -0.2499, 0.9511, -0.09544, -0.2937, 0.9511, 1.399e-08, 1.718e-08, 1.0, -0.09544, -0.2937, 0.9511, 5.011e-07, -0.3089, 0.9511, 1.399e-08, 1.718e-08, 1.0, 5.011e-07, -0.3089, 0.9511, 0.09544, -0.2937, 0.9511, 1.399e-08, 1.718e-08, 1.0, 0.09544, -0.2937, 0.9511, 0.1815, -0.2499, 0.9511, 1.399e-08, 1.718e-08, 1.0, 0.1815, -0.2499, 0.9511, 0.2499, -0.1815, 0.9511, 1.399e-08, 1.718e-08, 1.0, 0.2499, -0.1815, 0.9511, 0.2937, -0.09544, 0.9511, 1.399e-08, 1.718e-08, 1.0, 0.2937, -0.09544, 0.9511, 0.3089, -1.432e-06, 0.9511, -4.976e-15, 2.094e-08, 1.0, -1.645e-07, 0.0, 1.0, -1.047e-07, -5.135e-08, 1.0, -0.9595, 0.2817, 4.578e-09, -0.9595, 0.2817, 2.289e-09, -1.0, -1.677e-08, -2.289e-09, -1.0, -3.834e-08, -4.578e-09, -0.675, 0.1982, 0.7107, -0.675, 0.1982, 0.7107, -0.7035, -5.096e-09, 0.7107, -0.7035, -8.957e-09, 0.7107, -2.468e-07, 4.019e-08, 1.0, -4.976e-15, 2.094e-08, 1.0, -1.047e-07, -5.135e-08, 1.0, -0.8413, 0.5406, -1.963e-08, -0.8413, 0.5406, -9.815e-09, -0.9595, 0.2817, 2.289e-09, -0.9595, 0.2817, 4.578e-09, -0.5918, 0.3803, 0.7107, -0.5918, 0.3803, 0.7107, -0.675, 0.1982, 0.7107, -0.675, 0.1982, 0.7107, -1.645e-07, -3.021e-08, 1.0, -2.468e-07, 4.019e-08, 1.0, -1.047e-07, -5.135e-08, 1.0, -0.6549, 0.7557, -1.963e-08, -0.6549, 0.7557, -9.814e-09, -0.8413, 0.5406, -9.815e-09, -0.8413, 0.5406, -1.963e-08, -0.4607, 0.5317, 0.7107, -0.4607, 0.5317, 0.7107, -0.5918, 0.3803, 0.7107, -0.5918, 0.3803, 0.7107, -1.645e-07, -1.096e-07, 1.0, -1.645e-07, -3.021e-08, 1.0, -1.047e-07, -5.135e-08, 1.0, -0.4154, 0.9096, 2.306e-07, -0.4154, 0.9096, 1.153e-07, -0.6549, 0.7557, -9.814e-09, -0.6549, 0.7557, -1.963e-08, -0.2922, 0.6399, 0.7107, -0.2922, 0.6399, 0.7107, -0.4607, 0.5317, 0.7107, -0.4607, 0.5317, 0.7107, -3.291e-07, -9.236e-08, 1.0, -1.645e-07, -1.096e-07, 1.0, -1.047e-07, -5.135e-08, 1.0, -0.1423, 0.9898, 3.561e-07, -0.1423, 0.9898, -3.508e-08, -0.4154, 0.9096, 1.153e-07, -0.4154, 0.9096, 2.306e-07, -0.1001, 0.6963, 0.7107, -0.1001, 0.6963, 0.7107, -0.2922, 0.6399, 0.7107, -0.2922, 0.6399, 0.7107, 3.291e-07, -7.358e-08, 1.0, -3.291e-07, -9.236e-08, 1.0, -1.047e-07, -5.135e-08, 1.0, 0.1423, 0.9898, 1.045e-07, 0.1423, 0.9898, 1.586e-07, -0.1423, 0.9898, -3.508e-08, -0.1423, 0.9898, 3.561e-07, 0.1001, 0.6963, 0.7107, 0.1001, 0.6963, 0.7107, -0.1001, 0.6963, 0.7107, -0.1001, 0.6963, 0.7107, 0.0, -6.762e-08, 1.0, 3.291e-07, -7.358e-08, 1.0, -1.047e-07, -5.135e-08, 1.0, 0.4154, 0.9096, 6.312e-08, 0.4154, 0.9096, 3.51e-07, 0.1423, 0.9898, 1.586e-07, 0.1423, 0.9898, 1.045e-07, 0.2922, 0.6399, 0.7107, 0.2922, 0.6399, 0.7107, 0.1001, 0.6963, 0.7107, 0.1001, 0.6963, 0.7107, -1.645e-07, -5.618e-08, 1.0, 0.0, -6.762e-08, 1.0, -1.047e-07, -5.135e-08, 1.0, 0.6549, 0.7557, 1.74e-07, 0.6549, 0.7557, 8.7e-08, 0.4154, 0.9096, 3.51e-07, 0.4154, 0.9096, 6.312e-08, 0.4607, 0.5317, 0.7107, 0.4607, 0.5317, 0.7107, 0.2922, 0.6399, 0.7107, 0.2922, 0.6399, 0.7107, -1.645e-07, -4.019e-08, 1.0, -1.645e-07, -5.618e-08, 1.0, -1.047e-07, -5.135e-08, 1.0, 0.8413, 0.5406, 1.998e-07, 0.8413, 0.5406, 9.988e-08, 0.6549, 0.7557, 8.7e-08, 0.6549, 0.7557, 1.74e-07, 0.5918, 0.3803, 0.7107, 0.5918, 0.3803, 0.7107, 0.4607, 0.5317, 0.7107, 0.4607, 0.5317, 0.7107, -4.113e-07, -2.094e-08, 1.0, -1.645e-07, -4.019e-08, 1.0, -1.047e-07, -5.135e-08, 1.0, 0.9595, 0.2817, 2.56e-07, 0.9595, 0.2817, 1.28e-07, 0.8413, 0.5406, 9.988e-08, 0.8413, 0.5406, 1.998e-07, 0.675, 0.1982, 0.7107, 0.675, 0.1982, 0.7107, 0.5918, 0.3803, 0.7107, 0.5918, 0.3803, 0.7107, -1.645e-07, 0.0, 1.0, -4.113e-07, -2.094e-08, 1.0, -1.047e-07, -5.135e-08, 1.0, 1.0, -2.875e-08, 2.816e-07, 1.0, -1.198e-08, 1.408e-07, 0.9595, 0.2817, 1.28e-07, 0.9595, 0.2817, 2.56e-07, 0.7035, 8.957e-09, 0.7107, 0.7035, 1.019e-08, 0.7107, 0.675, 0.1982, 0.7107, 0.675, 0.1982, 0.7107, -1.645e-07, 2.094e-08, 1.0, -1.645e-07, 0.0, 1.0, -1.047e-07, -5.135e-08, 1.0, 0.9595, -0.2817, 2.1e-07, 0.9595, -0.2817, 1.05e-07, 1.0, -1.198e-08, 1.408e-07, 1.0, -2.875e-08, 2.816e-07, 0.675, -0.1982, 0.7107, 0.675, -0.1982, 0.7107, 0.7035, 1.019e-08, 0.7107, 0.7035, 8.957e-09, 0.7107, -8.227e-08, 4.019e-08, 1.0, -1.645e-07, 2.094e-08, 1.0, -1.047e-07, -5.135e-08, 1.0, 0.8413, -0.5406, 1.212e-09, 0.8413, -0.5406, 6.06e-10, 0.9595, -0.2817, 1.05e-07, 0.9595, -0.2817, 2.1e-07, 0.5918, -0.3803, 0.7107, 0.5918, -0.3803, 0.7107, 0.675, -0.1982, 0.7107, 0.675, -0.1982, 0.7107, -1.645e-07, -1.166e-07, 1.0, -8.227e-08, 4.019e-08, 1.0, -1.047e-07, -5.135e-08, 1.0, 0.6549, -0.7557, -2.036e-08, 0.6549, -0.7557, -1.018e-08, 0.8413, -0.5406, 6.06e-10, 0.8413, -0.5406, 1.212e-09, 0.4607, -0.5317, 0.7107, 0.4607, -0.5317, 0.7107, 0.5918, -0.3803, 0.7107, 0.5918, -0.3803, 0.7107, 1.645e-07, -1.772e-07, 1.0, -1.645e-07, -1.166e-07, 1.0, -1.047e-07, -5.135e-08, 1.0, 0.4154, -0.9096, -3.308e-08, 0.4154, -0.9096, -1.654e-08, 0.6549, -0.7557, -1.018e-08, 0.6549, -0.7557, -2.036e-08, 0.2922, -0.6399, 0.7107, 0.2922, -0.6399, 0.7107, 0.4607, -0.5317, 0.7107, 0.4607, -0.5317, 0.7107, 3.291e-07, -7.358e-08, 1.0, 1.645e-07, -1.772e-07, 1.0, -1.047e-07, -5.135e-08, 1.0, 0.1423, -0.9898, -2.124e-07, 0.1423, -0.9898, -5.516e-08, 0.4154, -0.9096, -1.654e-08, 0.4154, -0.9096, -3.308e-08, 0.1001, -0.6963, 0.7107, 0.1001, -0.6963, 0.7107, 0.2922, -0.6399, 0.7107, 0.2922, -0.6399, 0.7107, -3.291e-07, -5.48e-08, 1.0, 3.291e-07, -7.358e-08, 1.0, -1.047e-07, -5.135e-08, 1.0, -0.1423, -0.9898, -1.064e-07, -0.1423, -0.9898, -1.631e-07, 0.1423, -0.9898, -5.516e-08, 0.1423, -0.9898, -2.124e-07, -0.1001, -0.6963, 0.7107, -0.1001, -0.6963, 0.7107, 0.1001, -0.6963, 0.7107, 0.1001, -0.6963, 0.7107, -3.291e-07, -1.352e-07, 1.0, -3.291e-07, -5.48e-08, 1.0, -1.047e-07, -5.135e-08, 1.0, -0.4154, -0.9096, -6.592e-08, -0.4154, -0.9096, -1.939e-07, -0.1423, -0.9898, -1.631e-07, -0.1423, -0.9898, -1.064e-07, -0.2922, -0.6399, 0.7107, -0.2922, -0.6399, 0.7107, -0.1001, -0.6963, 0.7107, -0.1001, -0.6963, 0.7107, 0.0, -1.426e-07, 1.0, -3.291e-07, -1.352e-07, 1.0, -1.047e-07, -5.135e-08, 1.0, -0.6549, -0.7557, -2.325e-07, -0.6549, -0.7557, -1.162e-07, -0.4154, -0.9096, -1.939e-07, -0.4154, -0.9096, -6.592e-08, -0.4607, -0.5317, 0.7107, -0.4607, -0.5317, 0.7107, -0.2922, -0.6399, 0.7107, -0.2922, -0.6399, 0.7107, 0.0, -4.019e-08, 1.0, 0.0, -1.426e-07, 1.0, -1.047e-07, -5.135e-08, 1.0, -0.8413, -0.5406, -2.039e-07, -0.8413, -0.5406, -1.019e-07, -0.6549, -0.7557, -1.162e-07, -0.6549, -0.7557, -2.325e-07, -0.5918, -0.3803, 0.7107, -0.5918, -0.3803, 0.7107, -0.4607, -0.5317, 0.7107, -0.4607, -0.5317, 0.7107, -8.227e-08, -2.094e-08, 1.0, 0.0, -4.019e-08, 1.0, -1.047e-07, -5.135e-08, 1.0, -0.9595, -0.2817, -6.65e-08, -0.9595, -0.2817, -3.325e-08, -0.8413, -0.5406, -1.019e-07, -0.8413, -0.5406, -2.039e-07, -0.675, -0.1982, 0.7107, -0.675, -0.1982, 0.7107, -0.5918, -0.3803, 0.7107, -0.5918, -0.3803, 0.7107, -1.645e-07, 0.0, 1.0, -8.227e-08, -2.094e-08, 1.0, -1.047e-07, -5.135e-08, 1.0, -1.0, -3.834e-08, -4.578e-09, -1.0, -1.677e-08, -2.289e-09, -0.9595, -0.2817, -3.325e-08, -0.9595, -0.2817, -6.65e-08, -0.7035, -8.957e-09, 0.7107, -0.7035, -5.096e-09, 0.7107, -0.675, -0.1982, 0.7107, -0.675, -0.1982, 0.7107, -0.9595, 0.2817, 2.289e-09, -0.9595, 0.2817, -4.316e-08, -1.0, 7.188e-09, -6.902e-08, -1.0, -1.677e-08, -2.289e-09, -0.9595, 0.2817, -4.316e-08, -0.9595, 0.2817, -8.632e-08, -1.0, 9.584e-09, -1.38e-07, -1.0, 7.188e-09, -6.902e-08, -0.8413, 0.5406, -9.815e-09, -0.8413, 0.5406, 7.566e-09, -0.9595, 0.2817, -4.316e-08, -0.9595, 0.2817, 2.289e-09, -0.8413, 0.5406, 7.566e-09, -0.8413, 0.5406, 1.513e-08, -0.9595, 0.2817, -8.632e-08, -0.9595, 0.2817, -4.316e-08, -0.6549, 0.7557, -9.814e-09, -0.6549, 0.7557, 3.971e-09, -0.8413, 0.5406, 7.566e-09, -0.8413, 0.5406, -9.815e-09, -0.6549, 0.7557, 3.971e-09, -0.6549, 0.7557, 7.941e-09, -0.8413, 0.5406, 1.513e-08, -0.8413, 0.5406, 7.566e-09, -0.4154, 0.9096, 1.153e-07, -0.4154, 0.9096, -2.841e-08, -0.6549, 0.7557, 3.971e-09, -0.6549, 0.7557, -9.814e-09, -0.4154, 0.9096, -2.841e-08, -0.4154, 0.9096, -5.683e-08, -0.6549, 0.7557, 7.941e-09, -0.6549, 0.7557, 3.971e-09, -0.1423, 0.9898, -3.508e-08, -0.1423, 0.9898, -2.231e-07, -0.4154, 0.9096, -2.841e-08, -0.4154, 0.9096, 1.153e-07, -0.1423, 0.9898, -2.231e-07, -0.1423, 0.9898, -1.987e-08, -0.4154, 0.9096, -5.683e-08, -0.4154, 0.9096, -2.841e-08, 0.1423, 0.9898, 1.586e-07, 0.1423, 0.9898, 1.012e-07, -0.1423, 0.9898, -2.231e-07, -0.1423, 0.9898, -3.508e-08, 0.1423, 0.9898, 1.012e-07, 0.1423, 0.9898, -1.012e-08, -0.1423, 0.9898, -1.987e-08, -0.1423, 0.9898, -2.231e-07, 0.4154, 0.9096, 3.51e-07, 0.4154, 0.9096, 3.295e-07, 0.1423, 0.9898, 1.012e-07, 0.1423, 0.9898, 1.586e-07, 0.4154, 0.9096, 3.295e-07, 0.4154, 0.9096, 2.012e-08, 0.1423, 0.9898, -1.012e-08, 0.1423, 0.9898, 1.012e-07, 0.6549, 0.7557, 8.7e-08, 0.6549, 0.7557, 5.506e-08, 0.4154, 0.9096, 3.295e-07, 0.4154, 0.9096, 3.51e-07, 0.6549, 0.7557, 5.506e-08, 0.6549, 0.7557, 1.101e-07, 0.4154, 0.9096, 2.012e-08, 0.4154, 0.9096, 3.295e-07, 0.8413, 0.5406, 9.988e-08, 0.8413, 0.5406, 5.652e-08, 0.6549, 0.7557, 5.506e-08, 0.6549, 0.7557, 8.7e-08, 0.8413, 0.5406, 5.652e-08, 0.8413, 0.5406, 1.13e-07, 0.6549, 0.7557, 1.101e-07, 0.6549, 0.7557, 5.506e-08, 0.9595, 0.2817, 1.28e-07, 0.9595, 0.2817, 3.904e-08, 0.8413, 0.5406, 5.652e-08, 0.8413, 0.5406, 9.988e-08, 0.9595, 0.2817, 3.904e-08, 0.9595, 0.2817, 7.807e-08, 0.8413, 0.5406, 1.13e-07, 0.8413, 0.5406, 5.652e-08, 1.0, -1.198e-08, 1.408e-07, 1.0, 9.584e-09, 3.344e-08, 0.9595, 0.2817, 3.904e-08, 0.9595, 0.2817, 1.28e-07, 1.0, 9.584e-09, 3.344e-08, 1.0, 4.792e-09, 6.688e-08, 0.9595, 0.2817, 7.807e-08, 0.9595, 0.2817, 3.904e-08, 0.9595, -0.2817, 1.05e-07, 0.9595, -0.2817, 2.47e-08, 1.0, 9.584e-09, 3.344e-08, 1.0, -1.198e-08, 1.408e-07, 0.9595, -0.2817, 2.47e-08, 0.9595, -0.2817, 4.939e-08, 1.0, 4.792e-09, 6.688e-08, 1.0, 9.584e-09, 3.344e-08, 0.8413, -0.5406, 6.06e-10, 0.8413, -0.5406, 1.254e-08, 0.9595, -0.2817, 2.47e-08, 0.9595, -0.2817, 1.05e-07, 0.8413, -0.5406, 1.254e-08, 0.8413, -0.5406, 2.508e-08, 0.9595, -0.2817, 4.939e-08, 0.9595, -0.2817, 2.47e-08, 0.6549, -0.7557, -1.018e-08, 0.6549, -0.7557, 3.797e-09, 0.8413, -0.5406, 1.254e-08, 0.8413, -0.5406, 6.06e-10, 0.6549, -0.7557, 3.797e-09, 0.6549, -0.7557, 7.595e-09, 0.8413, -0.5406, 2.508e-08, 0.8413, -0.5406, 1.254e-08, 0.4154, -0.9096, -1.654e-08, 0.4154, -0.9096, 1.445e-08, 0.6549, -0.7557, 3.797e-09, 0.6549, -0.7557, -1.018e-08, 0.4154, -0.9096, 1.445e-08, 0.4154, -0.9096, 2.89e-08, 0.6549, -0.7557, 7.595e-09, 0.6549, -0.7557, 3.797e-09, 0.1423, -0.9898, -5.516e-08, 0.1423, -0.9898, 4.011e-08, 0.4154, -0.9096, 1.445e-08, 0.4154, -0.9096, -1.654e-08, 0.1423, -0.9898, 4.011e-08, 0.1423, -0.9898, -2.19e-08, 0.4154, -0.9096, 2.89e-08, 0.4154, -0.9096, 1.445e-08, -0.1423, -0.9898, -1.631e-07, -0.1423, -0.9898, -1.408e-07, 0.1423, -0.9898, 4.011e-08, 0.1423, -0.9898, -5.516e-08, -0.1423, -0.9898, -1.408e-07, -0.1423, -0.9898, -6.183e-08, 0.1423, -0.9898, -2.19e-08, 0.1423, -0.9898, 4.011e-08, -0.4154, -0.9096, -1.939e-07, -0.4154, -0.9096, -1.87e-07, -0.1423, -0.9898, -1.408e-07, -0.1423, -0.9898, -1.631e-07, -0.4154, -0.9096, -1.87e-07, -0.4154, -0.9096, -5.208e-08, -0.1423, -0.9898, -6.183e-08, -0.1423, -0.9898, -1.408e-07, -0.6549, -0.7557, -1.162e-07, -0.6549, -0.7557, -4.287e-08, -0.4154, -0.9096, -1.87e-07, -0.4154, -0.9096, -1.939e-07, -0.6549, -0.7557, -4.287e-08, -0.6549, -0.7557, -8.575e-08, -0.4154, -0.9096, -5.208e-08, -0.4154, -0.9096, -1.87e-07, -0.8413, -0.5406, -1.019e-07, -0.8413, -0.5406, -4.858e-08, -0.6549, -0.7557, -4.287e-08, -0.6549, -0.7557, -1.162e-07, -0.8413, -0.5406, -4.858e-08, -0.8413, -0.5406, -9.716e-08, -0.6549, -0.7557, -8.575e-08, -0.6549, -0.7557, -4.287e-08, -0.9595, -0.2817, -3.325e-08, -0.9595, -0.2817, -6.201e-08, -0.8413, -0.5406, -4.858e-08, -0.8413, -0.5406, -1.019e-07, -0.9595, -0.2817, -6.201e-08, -0.9595, -0.2817, -1.24e-07, -0.8413, -0.5406, -9.716e-08, -0.8413, -0.5406, -4.858e-08, -1.0, -1.677e-08, -2.289e-09, -1.0, 7.188e-09, -6.902e-08, -0.9595, -0.2817, -6.201e-08, -0.9595, -0.2817, -3.325e-08, -1.0, 7.188e-09, -6.902e-08, -1.0, 9.584e-09, -1.38e-07, -0.9595, -0.2817, -1.24e-07, -0.9595, -0.2817, -6.201e-08, 0.0, 0.0, -1.0, 1.508e-14, 0.0, -1.0, 1.32e-07, 0.0, -1.0, 0.0, 0.0, -1.0, 5.278e-08, 0.0, -1.0, 1.508e-14, 0.0, -1.0, 0.0, 0.0, -1.0, 0.0, 0.0, -1.0, 5.278e-08, 0.0, -1.0, 0.0, 0.0, -1.0, 0.0, 0.0, -1.0, 0.0, 0.0, -1.0, 0.0, 0.0, -1.0, 1.583e-07, 0.0, -1.0, 0.0, 0.0, -1.0, 0.0, 0.0, -1.0, -1.583e-07, 0.0, -1.0, 1.583e-07, 0.0, -1.0, 0.0, 0.0, -1.0, -1.583e-07, 0.0, -1.0, -1.583e-07, 0.0, -1.0, 0.0, 0.0, -1.0, 1.32e-07, 0.0, -1.0, -1.583e-07, 0.0, -1.0, 0.0, 0.0, -1.0, 0.0, 0.0, -1.0, 1.32e-07, 0.0, -1.0, 7.89e-08, 4.364e-08, -1.0, 6.561e-08, 6.295e-08, -1.0, 6.829e-08, 4.369e-08, -1.0, 7.89e-08, 4.364e-08, -1.0, 5.762e-08, 8.071e-08, -1.0, 6.561e-08, 6.295e-08, -1.0, 7.89e-08, 4.364e-08, -1.0, 1.362e-07, 1.551e-08, -1.0, 5.762e-08, 8.071e-08, -1.0, 7.89e-08, 4.364e-08, -1.0, 1.108e-07, -7.675e-09, -1.0, 1.362e-07, 1.551e-08, -1.0, 7.89e-08, 4.364e-08, -1.0, -8.403e-15, 4.371e-08, -1.0, 1.108e-07, -7.675e-09, -1.0, 7.89e-08, 4.364e-08, -1.0, 1.203e-07, 6.051e-08, -1.0, -8.403e-15, 4.371e-08, -1.0, 7.89e-08, 4.364e-08, -1.0, 1.397e-07, 3.132e-08, -1.0, 1.203e-07, 6.051e-08, -1.0, 7.89e-08, 4.364e-08, -1.0, 4.519e-08, -8.448e-09, -1.0, 1.397e-07, 3.132e-08, -1.0, 7.89e-08, 4.364e-08, -1.0, 5.806e-08, 6.401e-09, -1.0, 4.519e-08, -8.448e-09, -1.0])] * 3)])

# ---- objects
ob_camera = bpy.data.objects.new('camera', me_mesh_769)

# ---- transforms, parenting, visibility, modifiers, constraints
ob_camera.location = (0.0, 0.0, 0.0)
ob_camera.scale = (0.01, 0.01, 0.01)
ob_camera.color = (0.8, 0.8, 0.8, 1.0)

# ---- collection membership
col_collection.objects.link(ob_camera)

# ---- scene / render settings (as saved in the file)
scene.frame_start = 1; scene.frame_end = 250; scene.frame_set(1)
scene.render.engine = 'BLENDER_EEVEE_NEXT'
scene.render.fps = 30
scene.cycles.sampling_pattern = 'TABULATED_SOBOL'
scene.cycles.use_light_tree = False
scene.view_settings.view_transform = 'Filmic'
bpy.context.view_layer.update()

# ---- added for rendering (the .blend has no active camera and no usable light): camera, sun
cam_auto = bpy.data.cameras.new('AutoCamera')
cam_auto.lens = 50.0
cam_auto.sensor_width = 36.0
cam_auto.clip_end = 1000.0
ob_auto_camera = bpy.data.objects.new('AutoCamera', cam_auto)
scene.collection.objects.link(ob_auto_camera)
ob_auto_camera.location = (0.206441, -0.247594, 0.218226)
ob_auto_camera.rotation_euler = (1.09748, -7.21219e-08, 0.694738)
scene.camera = ob_auto_camera
light_auto_sun = bpy.data.lights.new('AutoSun', 'SUN')
light_auto_sun.energy = 3.0
light_auto_sun.angle = 0.0523599
ob_auto_sun = bpy.data.objects.new('AutoSun', light_auto_sun)
scene.collection.objects.link(ob_auto_sun)
ob_auto_sun.rotation_euler = (0.872665, 0.174533, 0.523599)
bpy.context.view_layer.update()
